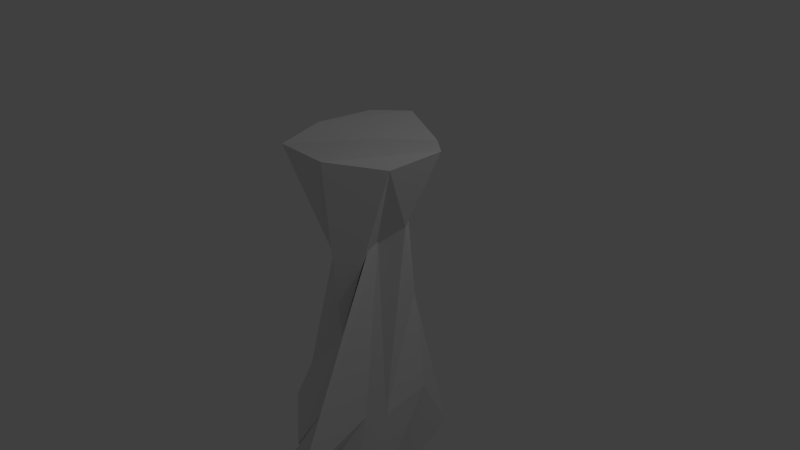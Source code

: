 # Source: island-2.blend  (saved by Blender 2.65.0; exported with 4.5.12 LTS)
import bpy
from mathutils import Matrix  # noqa: F401  (used for matrix-valued properties, if any)

bpy.ops.wm.read_factory_settings(use_empty=True)
scene = bpy.context.scene
scene.name = 'Scene'

# ---- collections
col_collection_1 = bpy.data.collections.new('Collection 1'); scene.collection.children.link(col_collection_1)

# ---- world
world_world = bpy.data.worlds.new('World'); scene.world = world_world
world_world.color = (0.05088, 0.05088, 0.05088)
world_world.use_sun_shadow = False
world_world.sun_shadow_jitter_overblur = 0.0
world_world.cycles.sampling_method = 'MANUAL'
world_world.cycles.sample_map_resolution = 256

# ---- cameras
cam_camera = bpy.data.cameras.new('Camera')
cam_camera.clip_end = 100.0
cam_camera.lens = 35.0
cam_camera.sensor_width = 32.0
cam_camera.sensor_height = 18.0
cam_camera.ortho_scale = 7.314
cam_camera.dof.focus_distance = 0.0
cam_camera.dof.aperture_fstop = 128.0

# ---- lights
light_lamp = bpy.data.lights.new('Lamp', 'POINT')
light_lamp.transmission_factor = 0.0
light_lamp.cutoff_distance = 30.0
light_lamp.energy = 100.0
light_lamp.shadow_buffer_clip_start = 1.001
light_lamp.shadow_soft_size = 0.1
light_lamp.shadow_maximum_resolution = 0.006
light_lamp.use_absolute_resolution = True
light_lamp.cycles.use_multiple_importance_sampling = False

# ---- meshes
me_cube = bpy.data.meshes.new('Cube')
me_cube.from_pydata([(0.1791, -0.02399, -2.229), (-1.0, -0.5825, 0.9385), (-0.4581, 0.7863, 1.0), (0.7339, 0.4609, 0.9445), (0.6854, -0.6521, 0.9199), (-0.8115, 0.09829, 1.0), (1.0, -0.1027, 1.0), (-0.01175, -0.001042, 0.9656), (0.03524, 1.16, 0.9003), (-0.05864, -1.0, 1.0), (0.03523, 0.9999, 1.0), (-1.0, 0.04341, 0.7261), (-1.0, 1.0, 0.4061), (-0.05919, 1.0, 0.1058), (-1.0, -1.0, 0.005283), (1.109, 0.6946, -0.2899), (1.0, -1.015, -1.298), (0.2271, -1.0, -0.5872), (0.3611, -0.08748, -2.578), (-0.3479, 0.5919, 1.0), (0.5267, -0.5039, 1.0), (1.352, -0.2321, 0.3831), (-0.02214, 1.063, 0.4175), (0.7969, -0.6063, 0.2384), (-0.5455, 1.0, 0.261), (0.7811, 0.2444, 0.4383), (0.2425, 0.7949, 0.4249), (0.8243, -1.067, 0.198), (0.6438, 0.5499, 0.4745), (-0.02105, 0.5573, -1.118), (0.6572, -0.3753, -1.161), (0.3273, 0.4558, -1.497), (0.3318, -0.4049, -2.519), (0.5038, 0.3956, -1.109), (0.7505, -0.1854, -1.143), (-0.2686, 0.5287, -0.6907), (-1.143, 0.5046, -0.5616), (-0.3842, -0.3015, -1.037), (-0.1028, -0.1418, -2.653), (0.09764, -0.1496, -2.371), (0.1757, -0.4611, -2.514), (0.3796, -0.7525, -1.162), (-0.4998, -0.6294, -1.143), (-0.2528, -0.6689, -1.384), (0.7342, -0.8362, -1.69), (0.1693, -0.6203, -1.566)], [], [(5, 2, 12), (2, 8, 12), (28, 25, 15), (9, 1, 14), (7, 3, 10), (5, 7, 19), (1, 5, 11), (3, 8, 10), (9, 7, 1), (21, 23, 34), (4, 9, 17), (9, 4, 20), (6, 3, 7), (7, 9, 20), (16, 27, 17), (22, 26, 13), (27, 16, 23), (7, 5, 1), (14, 1, 11), (5, 19, 2), (10, 8, 2), (17, 9, 14), (21, 34, 15), (22, 13, 24), (11, 5, 12), (38, 37, 0), (37, 36, 0), (36, 35, 0), (13, 15, 29), (39, 38, 0), (40, 39, 0), (15, 33, 31), (18, 32, 40), (28, 15, 26), (7, 10, 19), (19, 10, 2), (4, 6, 20), (6, 7, 20), (6, 4, 21), (8, 3, 26), (8, 22, 24), (3, 28, 26), (3, 6, 25), (4, 27, 23), (6, 21, 25), (27, 4, 17), (16, 32, 30), (25, 21, 15), (35, 29, 0), (15, 13, 26), (4, 23, 21), (22, 8, 26), (12, 8, 24), (28, 3, 25), (33, 18, 0), (29, 31, 0), (34, 18, 33), (32, 18, 30), (34, 30, 18), (24, 13, 35), (14, 11, 37), (11, 12, 36), (12, 24, 36), (32, 16, 44), (43, 42, 38), (44, 41, 40), (23, 30, 34), (34, 33, 15), (15, 31, 29), (0, 18, 40), (23, 16, 30), (31, 33, 0), (13, 29, 35), (38, 42, 37), (37, 11, 36), (24, 35, 36), (39, 45, 43), (45, 39, 41), (16, 17, 41), (42, 14, 37), (17, 14, 42), (45, 17, 43), (17, 45, 41), (40, 32, 44), (38, 39, 43), (39, 40, 41), (44, 16, 41), (43, 17, 42)])
me_cube.use_remesh_preserve_volume = False
me_cube.use_remesh_preserve_attributes = False
me_cube.use_mirror_vertex_groups = False
me_cube.update()

# ---- objects
ob_cube = bpy.data.objects.new('Cube', me_cube)
ob_lamp = bpy.data.objects.new('Lamp', light_lamp)
ob_camera = bpy.data.objects.new('Camera', cam_camera)

# ---- transforms, parenting, visibility, modifiers, constraints
ob_cube.location = (0.0, 0.0, 0.0)
ob_cube.lineart.crease_threshold = 0.0
_m = ob_cube.modifiers.new('SimpleDeform', 'SIMPLE_DEFORM')
_m.deform_method = 'STRETCH'
_m.deform_axis = 'Z'
_m.factor = 2.307
_m.angle = 2.307
_m = ob_cube.modifiers.new('SimpleDeform.001', 'SIMPLE_DEFORM')
_m.deform_axis = 'Z'
_m.factor = 1.152
_m.angle = 1.152
ob_lamp.location = (4.076, 1.005, 5.904)
ob_lamp.rotation_euler = (0.6503, 0.05522, 1.866)
ob_lamp.lock_rotations_4d = False
ob_lamp.empty_display_type = 'ARROWS'
ob_lamp.color = (0.0, 0.0, 0.0, 0.0)
ob_lamp.lineart.crease_threshold = 0.0
ob_camera.location = (7.481, -6.508, 5.344)
ob_camera.rotation_euler = (1.109, 0.01082, 0.8149)
ob_camera.lock_rotations_4d = False
ob_camera.empty_display_type = 'ARROWS'
ob_camera.color = (0.0, 0.0, 0.0, 0.0)
ob_camera.display_type = 'WIRE'
ob_camera.lineart.crease_threshold = 0.0

# ---- collection membership
col_collection_1.objects.link(ob_cube)
col_collection_1.objects.link(ob_lamp)
col_collection_1.objects.link(ob_camera)

# ---- scene / render settings (as saved in the file)
scene.camera = ob_camera
scene.frame_start = 1; scene.frame_end = 250; scene.frame_set(1)
scene.render.engine = 'BLENDER_EEVEE_NEXT'
scene.render.image_settings.color_mode = 'RGB'
scene.render.image_settings.compression = 90
scene.render.resolution_percentage = 50
scene.render.dither_intensity = 0.0
scene.render.bake_margin = 2
scene.render.bake_bias = 0.0
scene.cycles.use_denoising = False
scene.cycles.samples = 10
scene.cycles.sampling_pattern = 'TABULATED_SOBOL'
scene.cycles.light_sampling_threshold = 0.0
scene.cycles.use_adaptive_sampling = False
scene.cycles.use_light_tree = False
scene.cycles.blur_glossy = 0.0
scene.cycles.volume_bounces = 1
scene.cycles.pixel_filter_type = 'GAUSSIAN'
scene.cycles.sample_clamp_indirect = 0.0
scene.view_settings.view_transform = 'Standard'
bpy.context.view_layer.update()
